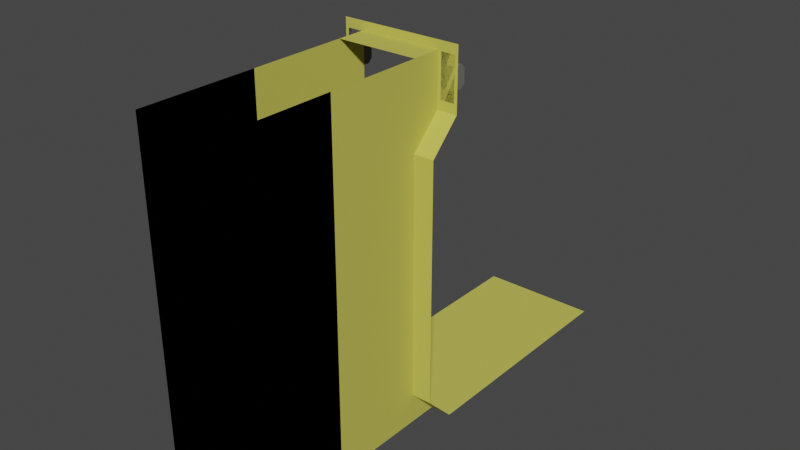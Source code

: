 # Source: SwingingLogTrapWalls.blend  (saved by Blender 2.92.15; exported with 4.5.12 LTS)
import bpy
from mathutils import Matrix  # noqa: F401  (used for matrix-valued properties, if any)

bpy.ops.wm.read_factory_settings(use_empty=True)
scene = bpy.context.scene
scene.name = 'Scene'

# ---- collections
col_collection = bpy.data.collections.new('Collection'); scene.collection.children.link(col_collection)

# ---- materials (node trees are filled in below, after node groups)
mat_wallcolour = bpy.data.materials.new('WallColour')
mat_wallcolour.use_transparent_shadow = False
mat_wallcolour.diffuse_color = (0.5711, 0.5457, 0.0999, 1.0)
mat_material_001 = bpy.data.materials.new('Material.001')
mat_material_001.use_transparent_shadow = False
mat_material_001.diffuse_color = (0.1523, 0.1523, 0.1523, 1.0)
mat_material_003 = bpy.data.materials.new('Material.003')
mat_material_003.use_transparent_shadow = False
mat_material_003.diffuse_color = (0.0, 0.0, 0.0, 1.0)

# ---- material node trees

# ---- world
world_world = bpy.data.worlds.new('World'); scene.world = world_world
world_world.use_nodes = True; world_world.node_tree.nodes.clear()
_N = world_world.node_tree.nodes; _L = world_world.node_tree.links
n0 = _N.new('ShaderNodeOutputWorld'); n0.name = 'World Output'; n0.location = (300, 300)
n1 = _N.new('ShaderNodeBackground'); n1.name = 'Background'; n1.location = (10, 300)
n1.inputs[0].default_value = (0.05088, 0.05088, 0.05088, 1.0)
_L.new(n1.outputs[0], n0.inputs[0])
n0.is_active_output = True
world_world.color = (0.05088, 0.05088, 0.05088)
world_world.use_sun_shadow = False
world_world.sun_shadow_jitter_overblur = 0.0

# ---- meshes
me_cube_022 = bpy.data.meshes.new('Cube.022')
me_cube_022.from_pydata([(-1.0, -1.0, 1.0), (-1.0, 3.0, 1.0), (1.0, -1.0, 1.0), (1.0, 3.0, 1.0), (-1.0, 3.5, 1.5), (1.0, 3.5, 1.5), (1.0, 3.0, 7.0), (-1.0, 3.0, 7.0), (-1.0, 3.0, 6.0), (1.0, 3.0, 6.0), (1.0, 3.5, 5.5), (-1.0, 3.5, 5.5), (-0.6667, 3.0, 6.0), (0.6667, 3.5, 1.0), (0.3333, 3.5, 1.0), (0.6667, 3.0, 6.0), (-0.6667, 3.0, 1.0), (-0.3333, 3.0, 1.0), (2.98e-08, 3.0, 1.0), (0.3333, 3.0, 1.0), (0.6667, 3.0, 1.0), (0.6667, -1.0, 1.0), (0.3333, -1.0, 1.0), (-2.98e-08, -1.0, 1.0), (-0.3333, -1.0, 1.0), (-0.6667, -1.0, 1.0), (-0.6667, 3.5, 1.5), (0.6667, 3.5, 1.5), (-0.6667, 3.0, 7.0), (2.98e-08, 3.5, 1.0), (-0.3333, 3.5, 1.0), (-0.6667, 3.5, 1.0), (0.6667, 3.0, 7.0), (-0.6667, 3.5, 5.5), (0.6667, 3.5, 5.5), (0.6667, 7.0, 1.0), (0.3333, 7.0, 1.0), (-0.6667, 7.0, 1.5), (0.6667, 7.0, 1.5), (2.98e-08, 7.0, 1.0), (-0.3333, 7.0, 1.0), (-0.6667, 7.0, 1.0), (-0.6667, 7.0, 5.5), (0.6667, 7.0, 5.5), (0.9492, 3.0, 6.847), (0.9492, 3.0, 6.153), (0.7175, 3.0, 6.153), (0.7175, 3.0, 6.847), (0.7175, 2.962, 6.153), (0.9492, 2.962, 6.153), (0.9492, 2.962, 6.847), (0.7175, 2.962, 6.847), (0.9492, 3.0, 6.674), (0.9492, 3.0, 6.5), (0.9492, 3.0, 6.326), (0.7175, 3.0, 6.326), (0.7175, 3.0, 6.5), (0.7175, 3.0, 6.674), (0.9492, 2.962, 6.674), (0.9492, 2.962, 6.5), (0.9492, 2.962, 6.326), (0.7175, 2.962, 6.326), (0.7175, 2.962, 6.5), (0.7175, 2.962, 6.674), (0.9492, 2.778, 6.5), (0.7175, 2.778, 6.5), (0.9492, 2.841, 6.674), (0.9492, 2.778, 6.611), (0.9492, 2.778, 6.389), (0.9492, 2.841, 6.326), (0.7175, 2.841, 6.326), (0.7175, 2.778, 6.389), (0.7175, 2.778, 6.611), (0.7175, 2.841, 6.674), (-0.7175, 3.0, 6.847), (-0.7175, 3.0, 6.153), (-0.9492, 3.0, 6.153), (-0.9492, 3.0, 6.847), (-0.9492, 2.962, 6.153), (-0.7175, 2.962, 6.153), (-0.7175, 2.962, 6.847), (-0.9492, 2.962, 6.847), (-0.7175, 3.0, 6.674), (-0.7175, 3.0, 6.5), (-0.7175, 3.0, 6.326), (-0.9492, 3.0, 6.326), (-0.9492, 3.0, 6.5), (-0.9492, 3.0, 6.674), (-0.7175, 2.962, 6.674), (-0.7175, 2.962, 6.5), (-0.7175, 2.962, 6.326), (-0.9492, 2.962, 6.326), (-0.9492, 2.962, 6.5), (-0.9492, 2.962, 6.674), (-0.7175, 2.778, 6.5), (-0.9492, 2.778, 6.5), (-0.7175, 2.841, 6.674), (-0.7175, 2.778, 6.611), (-0.7175, 2.778, 6.389), (-0.7175, 2.841, 6.326), (-0.9492, 2.841, 6.326), (-0.9492, 2.778, 6.389), (-0.9492, 2.778, 6.611), (-0.9492, 2.841, 6.674), (0.6667, 3.0, 6.862), (1.0, 3.0, 6.862), (-1.0, 3.0, 6.862), (-0.6667, 3.0, 6.862), (0.6667, 5.111, 1.5), (0.6667, 5.111, 5.5), (-0.3333, 5.111, 1.0), (2.98e-08, 5.111, 1.0), (-0.6667, 5.111, 1.5), (-0.6667, 5.111, 1.0), (0.3333, 5.111, 1.0), (0.6667, 5.111, 1.0), (-0.6667, 5.111, 5.5), (0.6667, 3.5, 6.0), (0.6667, 3.5, 6.862), (0.6667, 5.111, 6.0), (0.6667, 5.111, 6.862), (0.6667, 7.0, 6.0), (0.6667, 7.0, 6.862), (-0.6667, 7.0, 6.0), (-0.6667, 7.0, 6.862), (-0.6667, 5.111, 6.0), (-0.6667, 5.111, 6.862), (-0.6667, 3.5, 6.0), (-0.6667, 3.5, 6.862)], [], [(20, 3, 5, 27), (27, 5, 10, 34), (16, 1, 0, 25), (34, 10, 9, 15), (15, 9, 105, 104), (8, 12, 107, 106), (16, 17, 30, 31), (18, 19, 14, 29), (17, 18, 29, 30), (19, 20, 13, 14), (11, 33, 12, 8), (3, 20, 21, 2), (20, 19, 22, 21), (19, 18, 23, 22), (18, 17, 24, 23), (17, 16, 25, 24), (4, 26, 33, 11), (1, 16, 26, 4), (26, 16, 31), (13, 20, 27), (108, 109, 43, 38), (110, 111, 39, 40), (112, 113, 41, 37), (114, 115, 35, 36), (113, 110, 40, 41), (116, 112, 37, 42), (115, 108, 38, 35), (111, 114, 36, 39), (35, 38, 37, 41, 40, 39, 36), (42, 37, 38, 43), (57, 47, 44, 52), (63, 58, 50, 51), (44, 47, 51, 50), (46, 45, 49, 48), (55, 46, 48, 61), (52, 44, 50, 58), (45, 54, 60, 49), (54, 53, 59, 60), (53, 52, 58, 59), (47, 57, 63, 51), (57, 56, 62, 63), (56, 55, 61, 62), (48, 49, 60, 61), (62, 61, 70, 71, 65), (63, 62, 65, 72, 73), (46, 55, 54, 45), (55, 56, 53, 54), (56, 57, 52, 53), (61, 60, 69, 70), (58, 63, 73, 66), (71, 68, 64, 65), (60, 59, 64, 68, 69), (65, 64, 67, 72), (68, 71, 70, 69), (66, 73, 72, 67), (59, 58, 66, 67, 64), (87, 77, 74, 82), (93, 88, 80, 81), (74, 77, 81, 80), (76, 75, 79, 78), (85, 76, 78, 91), (82, 74, 80, 88), (75, 84, 90, 79), (84, 83, 89, 90), (83, 82, 88, 89), (77, 87, 93, 81), (87, 86, 92, 93), (86, 85, 91, 92), (78, 79, 90, 91), (92, 91, 100, 101, 95), (93, 92, 95, 102, 103), (76, 85, 84, 75), (85, 86, 83, 84), (86, 87, 82, 83), (91, 90, 99, 100), (88, 93, 103, 96), (101, 98, 94, 95), (90, 89, 94, 98, 99), (95, 94, 97, 102), (98, 101, 100, 99), (96, 103, 102, 97), (89, 88, 96, 97, 94), (28, 107, 104, 32), (104, 105, 6, 32), (106, 107, 28, 7), (29, 14, 114, 111), (13, 27, 108, 115), (33, 26, 112, 116), (31, 30, 110, 113), (14, 13, 115, 114), (26, 31, 113, 112), (30, 29, 111, 110), (27, 34, 109, 108), (15, 104, 118, 117), (15, 117, 34), (117, 118, 120, 119), (119, 120, 122, 121), (109, 119, 121, 43), (34, 117, 119, 109), (121, 122, 124, 123), (43, 121, 123, 42), (123, 124, 126, 125), (125, 126, 128, 127), (116, 125, 127, 33), (42, 123, 125, 116), (12, 33, 127), (107, 12, 127, 128), (104, 107, 128, 118)])
me_cube_022.polygons.foreach_set('material_index', [0, 0, 0, 0, 0, 0, 0, 0, 0, 0, 0, 0, 0, 0, 0, 0, 0, 0, 0, 0, 2, 2, 2, 2, 2, 2, 2, 2, 2, 2, 1, 1, 1, 1, 1, 1, 1, 1, 1, 1, 1, 1, 1, 1, 1, 1, 1, 1, 1, 1, 1, 1, 1, 1, 1, 1, 1, 1, 1, 1, 1, 1, 1, 1, 1, 1, 1, 1, 1, 1, 1, 1, 1, 1, 1, 1, 1, 1, 1, 1, 1, 1, 0, 0, 0, 0, 0, 0, 0, 0, 0, 0, 0, 0, 0, 0, 2, 2, 0, 2, 2, 2, 0, 0, 2, 0, 0, 0])
_uv = me_cube_022.uv_layers.new(name='UVMap')
_uv.uv.foreach_set('vector', [0.6667, 0.5, 0.625, 0.5, 0.625, 0.5, 0.6667, 0.5, 0.6667, 0.5, 0.625, 0.5, 0.625, 0.5, 0.6667, 0.5, 0.8333, 0.5, 0.875, 0.5, 0.875, 0.75, 0.8333, 0.75, 0.6667, 0.5, 0.625, 0.5, 0.625, 0.5, 0.6667, 0.5, 0.6667, 0.5, 0.625, 0.5, 0.625, 0.5, 0.6667, 0.5, 0.875, 0.5, 0.8333, 0.5, 0.8333, 0.5, 0.875, 0.5, 0.8333, 0.5, 0.7917, 0.5, 0.7917, 0.5, 0.8333, 0.5, 0.75, 0.5, 0.7083, 0.5, 0.7083, 0.5, 0.75, 0.5, 0.7917, 0.5, 0.75, 0.5, 0.75, 0.5, 0.7917, 0.5, 0.7083, 0.5, 0.6667, 0.5, 0.6667, 0.5, 0.7083, 0.5, 0.875, 0.5, 0.8333, 0.5, 0.8333, 0.5, 0.875, 0.5, 0.625, 0.5, 0.6667, 0.5, 0.6667, 0.75, 0.625, 0.75, 0.6667, 0.5, 0.7083, 0.5, 0.7083, 0.75, 0.6667, 0.75, 0.7083, 0.5, 0.75, 0.5, 0.75, 0.75, 0.7083, 0.75, 0.75, 0.5, 0.7917, 0.5, 0.7917, 0.75, 0.75, 0.75, 0.7917, 0.5, 0.8333, 0.5, 0.8333, 0.75, 0.7917, 0.75, 0.875, 0.5, 0.8333, 0.5, 0.8333, 0.5, 0.875, 0.5, 0.875, 0.5, 0.8333, 0.5, 0.8333, 0.5, 0.875, 0.5, 0.8333, 0.5, 0.8333, 0.5, 0.8333, 0.5, 0.6667, 0.5, 0.6667, 0.5, 0.6667, 0.5, 0.6667, 0.5, 0.6667, 0.5, 0.6667, 0.5, 0.6667, 0.5, 0.7917, 0.5, 0.75, 0.5, 0.75, 0.5, 0.7917, 0.5, 0.8333, 0.5, 0.8333, 0.5, 0.8333, 0.5, 0.8333, 0.5, 0.7083, 0.5, 0.6667, 0.5, 0.6667, 0.5, 0.7083, 0.5, 0.8333, 0.5, 0.7917, 0.5, 0.7917, 0.5, 0.8333, 0.5, 0.8333, 0.5, 0.8333, 0.5, 0.8333, 0.5, 0.8333, 0.5, 0.6667, 0.5, 0.6667, 0.5, 0.6667, 0.5, 0.6667, 0.5, 0.75, 0.5, 0.7083, 0.5, 0.7083, 0.5, 0.75, 0.5, 0.6667, 0.5, 0.6667, 0.5, 0.8333, 0.5, 0.8333, 0.5, 0.7917, 0.5, 0.75, 0.5, 0.7083, 0.5, 0.8333, 0.5, 0.8333, 0.5, 0.6667, 0.5, 0.6667, 0.5, 0.6667, 0.5, 0.6667, 0.5, 0.625, 0.5, 0.625, 0.5, 0.6667, 0.5, 0.625, 0.5, 0.625, 0.5, 0.6667, 0.5, 0.625, 0.5, 0.6667, 0.5, 0.6667, 0.5, 0.625, 0.5, 0.6667, 0.5, 0.625, 0.5, 0.625, 0.5, 0.6667, 0.5, 0.6667, 0.5, 0.6667, 0.5, 0.6667, 0.5, 0.6667, 0.5, 0.625, 0.5, 0.625, 0.5, 0.625, 0.5, 0.625, 0.5, 0.625, 0.5, 0.625, 0.5, 0.625, 0.5, 0.625, 0.5, 0.625, 0.5, 0.625, 0.5, 0.625, 0.5, 0.625, 0.5, 0.625, 0.5, 0.625, 0.5, 0.625, 0.5, 0.625, 0.5, 0.6667, 0.5, 0.6667, 0.5, 0.6667, 0.5, 0.6667, 0.5, 0.6667, 0.5, 0.6667, 0.5, 0.6667, 0.5, 0.6667, 0.5, 0.6667, 0.5, 0.6667, 0.5, 0.6667, 0.5, 0.6667, 0.5, 0.6667, 0.5, 0.625, 0.5, 0.625, 0.5, 0.6667, 0.5, 0.6667, 0.5, 0.6667, 0.5, 0.6667, 0.5, 0.6667, 0.5, 0.6667, 0.5, 0.6667, 0.5, 0.6667, 0.5, 0.6667, 0.5, 0.6667, 0.5, 0.6667, 0.5, 0.6667, 0.5, 0.6667, 0.5, 0.625, 0.5, 0.625, 0.5, 0.6667, 0.5, 0.6667, 0.5, 0.625, 0.5, 0.625, 0.5, 0.6667, 0.5, 0.6667, 0.5, 0.625, 0.5, 0.625, 0.5, 0.6667, 0.5, 0.625, 0.5, 0.625, 0.5, 0.6667, 0.5, 0.625, 0.5, 0.6667, 0.5, 0.6667, 0.5, 0.625, 0.5, 0.6667, 0.5, 0.625, 0.5, 0.625, 0.5, 0.6667, 0.5, 0.625, 0.5, 0.625, 0.5, 0.625, 0.5, 0.625, 0.5, 0.625, 0.5, 0.6667, 0.5, 0.625, 0.5, 0.625, 0.5, 0.6667, 0.5, 0.625, 0.5, 0.6667, 0.5, 0.6667, 0.5, 0.625, 0.5, 0.625, 0.5, 0.6667, 0.5, 0.6667, 0.5, 0.625, 0.5, 0.625, 0.5, 0.625, 0.5, 0.625, 0.5, 0.625, 0.5, 0.625, 0.5, 0.6667, 0.5, 0.6667, 0.5, 0.625, 0.5, 0.625, 0.5, 0.6667, 0.5, 0.625, 0.5, 0.625, 0.5, 0.6667, 0.5, 0.625, 0.5, 0.6667, 0.5, 0.6667, 0.5, 0.625, 0.5, 0.6667, 0.5, 0.625, 0.5, 0.625, 0.5, 0.6667, 0.5, 0.6667, 0.5, 0.6667, 0.5, 0.6667, 0.5, 0.6667, 0.5, 0.625, 0.5, 0.625, 0.5, 0.625, 0.5, 0.625, 0.5, 0.625, 0.5, 0.625, 0.5, 0.625, 0.5, 0.625, 0.5, 0.625, 0.5, 0.625, 0.5, 0.625, 0.5, 0.625, 0.5, 0.625, 0.5, 0.625, 0.5, 0.625, 0.5, 0.625, 0.5, 0.6667, 0.5, 0.6667, 0.5, 0.6667, 0.5, 0.6667, 0.5, 0.6667, 0.5, 0.6667, 0.5, 0.6667, 0.5, 0.6667, 0.5, 0.6667, 0.5, 0.6667, 0.5, 0.6667, 0.5, 0.6667, 0.5, 0.6667, 0.5, 0.625, 0.5, 0.625, 0.5, 0.6667, 0.5, 0.6667, 0.5, 0.6667, 0.5, 0.6667, 0.5, 0.6667, 0.5, 0.6667, 0.5, 0.6667, 0.5, 0.6667, 0.5, 0.6667, 0.5, 0.6667, 0.5, 0.6667, 0.5, 0.6667, 0.5, 0.6667, 0.5, 0.625, 0.5, 0.625, 0.5, 0.6667, 0.5, 0.6667, 0.5, 0.625, 0.5, 0.625, 0.5, 0.6667, 0.5, 0.6667, 0.5, 0.625, 0.5, 0.625, 0.5, 0.6667, 0.5, 0.625, 0.5, 0.625, 0.5, 0.6667, 0.5, 0.625, 0.5, 0.6667, 0.5, 0.6667, 0.5, 0.625, 0.5, 0.6667, 0.5, 0.625, 0.5, 0.625, 0.5, 0.6667, 0.5, 0.625, 0.5, 0.625, 0.5, 0.625, 0.5, 0.625, 0.5, 0.625, 0.5, 0.6667, 0.5, 0.625, 0.5, 0.625, 0.5, 0.6667, 0.5, 0.625, 0.5, 0.6667, 0.5, 0.6667, 0.5, 0.625, 0.5, 0.625, 0.5, 0.6667, 0.5, 0.6667, 0.5, 0.625, 0.5, 0.625, 0.5, 0.625, 0.5, 0.625, 0.5, 0.625, 0.5, 0.625, 0.5, 0.8333, 0.5, 0.8333, 0.5, 0.6667, 0.5, 0.6667, 0.5, 0.6667, 0.5, 0.625, 0.5, 0.625, 0.5, 0.6667, 0.5, 0.875, 0.5, 0.8333, 0.5, 0.8333, 0.5, 0.875, 0.5, 0.75, 0.5, 0.7083, 0.5, 0.7083, 0.5, 0.75, 0.5, 0.6667, 0.5, 0.6667, 0.5, 0.6667, 0.5, 0.6667, 0.5, 0.8333, 0.5, 0.8333, 0.5, 0.8333, 0.5, 0.8333, 0.5, 0.8333, 0.5, 0.7917, 0.5, 0.7917, 0.5, 0.8333, 0.5, 0.7083, 0.5, 0.6667, 0.5, 0.6667, 0.5, 0.7083, 0.5, 0.8333, 0.5, 0.8333, 0.5, 0.8333, 0.5, 0.8333, 0.5, 0.7917, 0.5, 0.75, 0.5, 0.75, 0.5, 0.7917, 0.5, 0.6667, 0.5, 0.6667, 0.5, 0.6667, 0.5, 0.6667, 0.5, 0.6667, 0.5, 0.6667, 0.5, 0.6667, 0.5, 0.6667, 0.5, 0.6667, 0.5, 0.6667, 0.5, 0.6667, 0.5, 0.6667, 0.5, 0.6667, 0.5, 0.6667, 0.5, 0.6667, 0.5, 0.6667, 0.5, 0.6667, 0.5, 0.6667, 0.5, 0.6667, 0.5, 0.6667, 0.5, 0.6667, 0.5, 0.6667, 0.5, 0.6667, 0.5, 0.6667, 0.5, 0.6667, 0.5, 0.6667, 0.5, 0.6667, 0.5, 0.6667, 0.5, 0.6667, 0.5, 0.6667, 0.5, 0.6667, 0.5, 0.6667, 0.5, 0.6667, 0.5, 0.6667, 0.5, 0.8333, 0.5, 0.6667, 0.5, 0.6667, 0.5, 0.6667, 0.5, 0.6667, 0.5, 0.6667, 0.5, 0.6667, 0.5, 0.6667, 0.5, 0.6667, 0.5, 0.8333, 0.5, 0.6667, 0.5, 0.6667, 0.5, 0.8333, 0.5, 0.8333, 0.5, 0.6667, 0.5, 0.6667, 0.5, 0.8333, 0.5, 0.8333, 0.5, 0.8333, 0.5, 0.6667, 0.5, 0.8333, 0.5, 0.8333, 0.5, 0.6667, 0.5, 0.0, 0.0, 0.6667, 0.5, 0.8333, 0.5, 0.0, 0.0, 0.6667, 0.5])
me_cube_022.materials.append(mat_wallcolour)
me_cube_022.materials.append(mat_material_001)
me_cube_022.materials.append(mat_material_003)
me_cube_022.use_remesh_fix_poles = True
me_cube_022.use_remesh_preserve_attributes = False
me_cube_022.use_mirror_vertex_groups = False
me_cube_022.update()

# ---- objects
ob_logwalls = bpy.data.objects.new('LogWalls', me_cube_022)

# ---- transforms, parenting, visibility, modifiers, constraints
ob_logwalls.location = (-1.352e-07, 0.0, 0.0)
ob_logwalls.rotation_euler = (0.0, -0.0, 3.142)
ob_logwalls.lineart.crease_threshold = 0.0

# ---- collection membership
col_collection.objects.link(ob_logwalls)

# ---- scene / render settings (as saved in the file)
scene.frame_start = 1; scene.frame_end = 250; scene.frame_set(1)
scene.render.engine = 'BLENDER_EEVEE_NEXT'
scene.cycles.use_denoising = False
scene.cycles.samples = 128
scene.cycles.sampling_pattern = 'TABULATED_SOBOL'
scene.cycles.use_adaptive_sampling = False
scene.cycles.use_light_tree = False
scene.view_settings.view_transform = 'Filmic'
bpy.context.view_layer.update()

# ---- added for rendering (the .blend has no active camera and no usable light): camera, sun
cam_auto = bpy.data.cameras.new('AutoCamera')
cam_auto.lens = 50.0
cam_auto.sensor_width = 36.0
cam_auto.clip_end = 1000.0
ob_auto_camera = bpy.data.objects.new('AutoCamera', cam_auto)
scene.collection.objects.link(ob_auto_camera)
ob_auto_camera.location = (9.43533, -14.3223, 11.5483)
ob_auto_camera.rotation_euler = (1.09748, -7.21219e-08, 0.694738)
scene.camera = ob_auto_camera
light_auto_sun = bpy.data.lights.new('AutoSun', 'SUN')
light_auto_sun.energy = 3.0
light_auto_sun.angle = 0.0523599
ob_auto_sun = bpy.data.objects.new('AutoSun', light_auto_sun)
scene.collection.objects.link(ob_auto_sun)
ob_auto_sun.rotation_euler = (0.872665, 0.174533, 0.523599)
bpy.context.view_layer.update()
